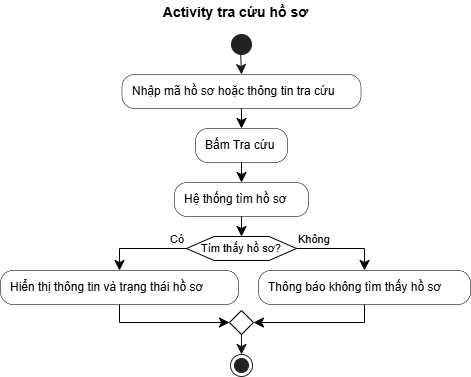

The diagram above was exported from draw.io. Its source (the exported page's mxGraphModel, read from the mxfile embedded in the PNG):
<mxGraphModel dx="966" dy="729" grid="1" gridSize="10" guides="1" tooltips="1" connect="1" arrows="1" fold="1" page="1" pageScale="1" pageWidth="850" pageHeight="1100" math="0" shadow="0">
  <root>
    <mxCell id="0" />
    <mxCell id="1" parent="0" />
    <UserObject label="" plantUmlId="start_0" plantUmlBaseStyle="ellipse;fillColor=#222222;strokeColor=#222222;" plantUmlBaseValue="" id="s1J6XusJTUyEd_i_mqug-21">
      <mxCell style="ellipse;fillColor=#222222;strokeColor=#222222;" vertex="1" parent="1">
        <mxGeometry x="411" y="104" width="20" height="20" as="geometry" />
      </mxCell>
    </UserObject>
    <UserObject label="Nhập mã hồ sơ hoặc thông tin tra cứu" plantUmlId="action_1" plantUmlBaseStyle="rounded=1;absoluteArcSize=1;arcSize=25;fillColor=#F1F1F1;strokeColor=#181818;strokeWidth=0.5;whiteSpace=wrap;fontSize=12;align=left;spacingLeft=8;" plantUmlBaseValue="Nhập mã hồ sơ hoặc thông tin tra cứu" id="s1J6XusJTUyEd_i_mqug-22">
      <mxCell style="rounded=1;absoluteArcSize=1;arcSize=25;strokeWidth=0.5;whiteSpace=wrap;fontSize=12;align=left;spacingLeft=8;" vertex="1" parent="1">
        <mxGeometry x="301.5" y="144" width="239" height="34" as="geometry" />
      </mxCell>
    </UserObject>
    <UserObject label="" plantUmlId="e_2" plantUmlBaseStyle="endArrow=classic;endSize=8;strokeColor=#181818;curved=0;rounded=0;fontSize=11;sourcePerimeterSpacing=0;targetPerimeterSpacing=0;" plantUmlBaseValue="" id="s1J6XusJTUyEd_i_mqug-23">
      <mxCell style="endArrow=classic;endSize=8;strokeColor=#181818;curved=0;rounded=0;fontSize=11;sourcePerimeterSpacing=0;targetPerimeterSpacing=0;" edge="1" parent="1" source="s1J6XusJTUyEd_i_mqug-21" target="s1J6XusJTUyEd_i_mqug-22">
        <mxGeometry relative="1" as="geometry">
          <mxPoint x="421" y="124" as="sourcePoint" />
          <mxPoint x="421" y="144" as="targetPoint" />
        </mxGeometry>
      </mxCell>
    </UserObject>
    <UserObject label="Bấm Tra cứu" plantUmlId="action_3" plantUmlBaseStyle="rounded=1;absoluteArcSize=1;arcSize=25;fillColor=#F1F1F1;strokeColor=#181818;strokeWidth=0.5;whiteSpace=wrap;fontSize=12;align=left;spacingLeft=8;" plantUmlBaseValue="Bấm Tra cứu" id="s1J6XusJTUyEd_i_mqug-24">
      <mxCell style="rounded=1;absoluteArcSize=1;arcSize=25;strokeWidth=0.5;whiteSpace=wrap;fontSize=12;align=left;spacingLeft=8;" vertex="1" parent="1">
        <mxGeometry x="375" y="198" width="92" height="34" as="geometry" />
      </mxCell>
    </UserObject>
    <UserObject label="" plantUmlId="e_4" plantUmlBaseStyle="endArrow=classic;endSize=8;strokeColor=#181818;curved=0;rounded=0;fontSize=11;sourcePerimeterSpacing=0;targetPerimeterSpacing=0;" plantUmlBaseValue="" id="s1J6XusJTUyEd_i_mqug-25">
      <mxCell style="endArrow=classic;endSize=8;curved=0;rounded=0;fontSize=11;sourcePerimeterSpacing=0;targetPerimeterSpacing=0;" edge="1" parent="1" source="s1J6XusJTUyEd_i_mqug-22" target="s1J6XusJTUyEd_i_mqug-24">
        <mxGeometry relative="1" as="geometry">
          <mxPoint x="421" y="178" as="sourcePoint" />
          <mxPoint x="421" y="198" as="targetPoint" />
        </mxGeometry>
      </mxCell>
    </UserObject>
    <UserObject label="Hệ thống tìm hồ sơ" plantUmlId="action_5" plantUmlBaseStyle="rounded=1;absoluteArcSize=1;arcSize=25;fillColor=#F1F1F1;strokeColor=#181818;strokeWidth=0.5;whiteSpace=wrap;fontSize=12;align=left;spacingLeft=8;" plantUmlBaseValue="Hệ thống tìm hồ sơ" id="s1J6XusJTUyEd_i_mqug-26">
      <mxCell style="rounded=1;absoluteArcSize=1;arcSize=25;strokeWidth=0.5;whiteSpace=wrap;fontSize=12;align=left;spacingLeft=8;" vertex="1" parent="1">
        <mxGeometry x="354" y="252" width="134" height="34" as="geometry" />
      </mxCell>
    </UserObject>
    <UserObject label="" plantUmlId="e_6" plantUmlBaseStyle="endArrow=classic;endSize=8;strokeColor=#181818;curved=0;rounded=0;fontSize=11;sourcePerimeterSpacing=0;targetPerimeterSpacing=0;" plantUmlBaseValue="" id="s1J6XusJTUyEd_i_mqug-27">
      <mxCell style="endArrow=classic;endSize=8;curved=0;rounded=0;fontSize=11;sourcePerimeterSpacing=0;targetPerimeterSpacing=0;" edge="1" parent="1" source="s1J6XusJTUyEd_i_mqug-24" target="s1J6XusJTUyEd_i_mqug-26">
        <mxGeometry relative="1" as="geometry">
          <mxPoint x="421" y="232" as="sourcePoint" />
          <mxPoint x="421" y="252" as="targetPoint" />
        </mxGeometry>
      </mxCell>
    </UserObject>
    <UserObject label="Tìm thấy hồ sơ?" plantUmlId="diamond_8" plantUmlBaseStyle="shape=hexagon;perimeter=hexagonPerimeter2;fillColor=#F1F1F1;strokeColor=#181818;whiteSpace=wrap;fontSize=11;" plantUmlBaseValue="Tìm thấy hồ sơ?" id="s1J6XusJTUyEd_i_mqug-28">
      <mxCell style="shape=hexagon;perimeter=hexagonPerimeter2;whiteSpace=wrap;fontSize=11;" vertex="1" parent="1">
        <mxGeometry x="366" y="306" width="110" height="24" as="geometry" />
      </mxCell>
    </UserObject>
    <UserObject label="" plantUmlId="e_9" plantUmlBaseStyle="endArrow=classic;endSize=8;strokeColor=#181818;entryX=0.5;entryY=0;entryDx=0;entryDy=0;curved=0;rounded=0;fontSize=11;sourcePerimeterSpacing=0;targetPerimeterSpacing=0;" plantUmlBaseValue="" id="s1J6XusJTUyEd_i_mqug-29">
      <mxCell style="endArrow=classic;endSize=8;entryX=0.5;entryY=0;entryDx=0;entryDy=0;curved=0;rounded=0;fontSize=11;sourcePerimeterSpacing=0;targetPerimeterSpacing=0;" edge="1" parent="1" source="s1J6XusJTUyEd_i_mqug-26" target="s1J6XusJTUyEd_i_mqug-28">
        <mxGeometry relative="1" as="geometry">
          <mxPoint x="421" y="286" as="sourcePoint" />
          <mxPoint x="421" y="306" as="targetPoint" />
        </mxGeometry>
      </mxCell>
    </UserObject>
    <UserObject label="Có" plantUmlId="e_10" plantUmlBaseStyle="endArrow=classic;endSize=8;strokeColor=#181818;fontSize=11;verticalAlign=bottom;labelPosition=left;align=right;exitX=0;exitY=0.5;exitDx=0;exitDy=0;curved=0;rounded=0;sourcePerimeterSpacing=0;targetPerimeterSpacing=0;" plantUmlBaseValue="Có" id="s1J6XusJTUyEd_i_mqug-30">
      <mxCell style="endArrow=classic;endSize=8;fontSize=11;verticalAlign=bottom;labelPosition=left;align=right;exitX=0;exitY=0.5;exitDx=0;exitDy=0;curved=0;rounded=0;sourcePerimeterSpacing=0;targetPerimeterSpacing=0;" edge="1" parent="1" source="s1J6XusJTUyEd_i_mqug-28" target="s1J6XusJTUyEd_i_mqug-31">
        <mxGeometry x="-1" relative="1" as="geometry">
          <Array as="points">
            <mxPoint x="299" y="318" />
          </Array>
          <mxPoint x="366" y="318" as="sourcePoint" />
          <mxPoint x="299" y="340" as="targetPoint" />
        </mxGeometry>
      </mxCell>
    </UserObject>
    <UserObject label="Hiển thị thông tin và trạng thái hồ sơ" plantUmlId="action_12" plantUmlBaseStyle="rounded=1;absoluteArcSize=1;arcSize=25;fillColor=#F1F1F1;strokeColor=#181818;strokeWidth=0.5;whiteSpace=wrap;fontSize=12;align=left;spacingLeft=8;" plantUmlBaseValue="Hiển thị thông tin và trạng thái hồ sơ" id="s1J6XusJTUyEd_i_mqug-31">
      <mxCell style="rounded=1;absoluteArcSize=1;arcSize=25;strokeWidth=0.5;whiteSpace=wrap;fontSize=12;align=left;spacingLeft=8;" vertex="1" parent="1">
        <mxGeometry x="180" y="340" width="238" height="34" as="geometry" />
      </mxCell>
    </UserObject>
    <UserObject label="Không" plantUmlId="e_13" plantUmlBaseStyle="endArrow=classic;endSize=8;strokeColor=#181818;fontSize=11;verticalAlign=bottom;labelPosition=right;align=left;exitX=1;exitY=0.5;exitDx=0;exitDy=0;curved=0;rounded=0;sourcePerimeterSpacing=0;targetPerimeterSpacing=0;" plantUmlBaseValue="Không" id="s1J6XusJTUyEd_i_mqug-32">
      <mxCell style="endArrow=classic;endSize=8;fontSize=11;verticalAlign=bottom;labelPosition=right;align=left;exitX=1;exitY=0.5;exitDx=0;exitDy=0;curved=0;rounded=0;sourcePerimeterSpacing=0;targetPerimeterSpacing=0;" edge="1" parent="1" source="s1J6XusJTUyEd_i_mqug-28" target="s1J6XusJTUyEd_i_mqug-33">
        <mxGeometry x="-1" relative="1" as="geometry">
          <Array as="points">
            <mxPoint x="544" y="318" />
          </Array>
          <mxPoint x="476" y="318" as="sourcePoint" />
          <mxPoint x="544" y="340" as="targetPoint" />
        </mxGeometry>
      </mxCell>
    </UserObject>
    <UserObject label="Thông báo không tìm thấy hồ sơ" plantUmlId="action_15" plantUmlBaseStyle="rounded=1;absoluteArcSize=1;arcSize=25;fillColor=#F1F1F1;strokeColor=#181818;strokeWidth=0.5;whiteSpace=wrap;fontSize=12;align=left;spacingLeft=8;" plantUmlBaseValue="Thông báo không tìm thấy hồ sơ" id="s1J6XusJTUyEd_i_mqug-33">
      <mxCell style="rounded=1;absoluteArcSize=1;arcSize=25;strokeWidth=0.5;whiteSpace=wrap;fontSize=12;align=left;spacingLeft=8;" vertex="1" parent="1">
        <mxGeometry x="438" y="340" width="212" height="34" as="geometry" />
      </mxCell>
    </UserObject>
    <UserObject label="" plantUmlId="merge_16" plantUmlBaseStyle="rhombus;fillColor=#F1F1F1;strokeColor=#181818;" plantUmlBaseValue="" id="s1J6XusJTUyEd_i_mqug-34">
      <mxCell style="rhombus;" vertex="1" parent="1">
        <mxGeometry x="409" y="380" width="24" height="24" as="geometry" />
      </mxCell>
    </UserObject>
    <UserObject label="" plantUmlId="e_17" plantUmlBaseStyle="endArrow=classic;endSize=8;strokeColor=#181818;entryX=0;entryY=0.5;entryDx=0;entryDy=0;curved=0;rounded=0;fontSize=11;sourcePerimeterSpacing=0;targetPerimeterSpacing=0;" plantUmlBaseValue="" id="s1J6XusJTUyEd_i_mqug-35">
      <mxCell style="endArrow=classic;endSize=8;entryX=0;entryY=0.5;entryDx=0;entryDy=0;curved=0;rounded=0;fontSize=11;sourcePerimeterSpacing=0;targetPerimeterSpacing=0;" edge="1" parent="1" source="s1J6XusJTUyEd_i_mqug-31" target="s1J6XusJTUyEd_i_mqug-34">
        <mxGeometry relative="1" as="geometry">
          <Array as="points">
            <mxPoint x="299" y="392" />
          </Array>
          <mxPoint x="299" y="374" as="sourcePoint" />
          <mxPoint x="409" y="392" as="targetPoint" />
        </mxGeometry>
      </mxCell>
    </UserObject>
    <UserObject label="" plantUmlId="e_19" plantUmlBaseStyle="endArrow=classic;endSize=8;strokeColor=#181818;entryX=1;entryY=0.5;entryDx=0;entryDy=0;curved=0;rounded=0;fontSize=11;sourcePerimeterSpacing=0;targetPerimeterSpacing=0;" plantUmlBaseValue="" id="s1J6XusJTUyEd_i_mqug-36">
      <mxCell style="endArrow=classic;endSize=8;entryX=1;entryY=0.5;entryDx=0;entryDy=0;curved=0;rounded=0;fontSize=11;sourcePerimeterSpacing=0;targetPerimeterSpacing=0;" edge="1" parent="1" source="s1J6XusJTUyEd_i_mqug-33" target="s1J6XusJTUyEd_i_mqug-34">
        <mxGeometry relative="1" as="geometry">
          <Array as="points">
            <mxPoint x="544" y="392" />
          </Array>
          <mxPoint x="544" y="374" as="sourcePoint" />
          <mxPoint x="433" y="392" as="targetPoint" />
        </mxGeometry>
      </mxCell>
    </UserObject>
    <UserObject label="" plantUmlId="stop_21" plantUmlBaseStyle="ellipse;shape=endState;fillColor=#222222;strokeColor=#222222;" plantUmlBaseValue="" id="s1J6XusJTUyEd_i_mqug-37">
      <mxCell style="ellipse;shape=endState;fillColor=#222222;strokeColor=#222222;" vertex="1" parent="1">
        <mxGeometry x="410" y="424" width="22" height="22" as="geometry" />
      </mxCell>
    </UserObject>
    <UserObject label="" plantUmlId="e_22" plantUmlBaseStyle="endArrow=classic;endSize=8;strokeColor=#181818;exitX=0.5;exitY=1;exitDx=0;exitDy=0;curved=0;rounded=0;fontSize=11;sourcePerimeterSpacing=0;targetPerimeterSpacing=0;" plantUmlBaseValue="" id="s1J6XusJTUyEd_i_mqug-38">
      <mxCell style="endArrow=classic;endSize=8;strokeColor=#181818;exitX=0.5;exitY=1;exitDx=0;exitDy=0;curved=0;rounded=0;fontSize=11;sourcePerimeterSpacing=0;targetPerimeterSpacing=0;" edge="1" parent="1" source="s1J6XusJTUyEd_i_mqug-34" target="s1J6XusJTUyEd_i_mqug-37">
        <mxGeometry relative="1" as="geometry">
          <mxPoint x="421" y="404" as="sourcePoint" />
          <mxPoint x="421" y="424" as="targetPoint" />
        </mxGeometry>
      </mxCell>
    </UserObject>
    <UserObject label="Activity tra cứu hồ sơ" plantUmlId="title_0" plantUmlBaseStyle="text;html=1;fillColor=none;strokeColor=none;fontSize=14;fontStyle=1;fontColor=#000000;align=center;verticalAlign=middle;whiteSpace=wrap;" plantUmlBaseValue="Activity tra cứu hồ sơ" id="s1J6XusJTUyEd_i_mqug-39">
      <mxCell style="text;html=1;fillColor=none;strokeColor=none;fontSize=14;fontStyle=1;fontColor=#000000;align=center;verticalAlign=middle;whiteSpace=wrap;" vertex="1" parent="1">
        <mxGeometry x="333.5" y="70" width="163" height="24" as="geometry" />
      </mxCell>
    </UserObject>
  </root>
</mxGraphModel>